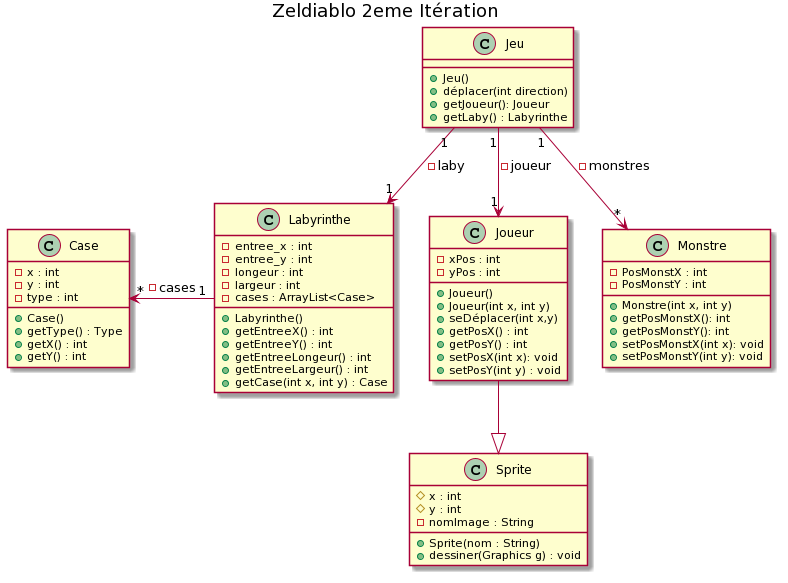

The diagram above was rendered by PlantUML. Its source (embedded in the PNG):
@startuml
title Zeldiablo 2eme Itération

'''classes
class Jeu{
  + Jeu()
  + déplacer(int direction)
  + getJoueur(): Joueur
  + getLaby() : Labyrinthe
}

class Sprite {
  # x : int
  # y : int
  - nomImage : String 

  + Sprite(nom : String)
  + dessiner(Graphics g) : void

}

class Joueur{
  - xPos : int
  - yPos : int
  + Joueur()
  + Joueur(int x, int y)
  + seDéplacer(int x,y)
  + getPosX() : int
  + getPosY() : int
  + setPosX(int x): void
  + setPosY(int y) : void
}

Joueur --^ Sprite

class Labyrinthe {
    -entree_x : int
    -entree_y : int 
    -longeur : int
    -largeur : int
    -cases : ArrayList<Case>
    
    + Labyrinthe()
    + getEntreeX() : int
    + getEntreeY() : int
    + getEntreeLongeur() : int
    + getEntreeLargeur() : int
    + getCase(int x, int y) : Case
}

class Case {
    -x : int
    -y : int
    -type : int
    
    + Case()
    + getType() : Type
    + getX() : int
    + getY() : int
}
class Monstre {
    - PosMonstX : int
    - PosMonstY : int
    + Monstre(int x, int y)
    + getPosMonstX(): int
    + getPosMonstY(): int
    + setPosMonstX(int x): void
    + setPosMonstY(int y): void

}  

'''relations
Jeu "1" --> "1" Joueur : - joueur
Jeu "1" --> "*" Monstre: - monstres
Jeu "1" --> "1" Labyrinthe : - laby
Case "*" <-"1" Labyrinthe : - cases
@enduml